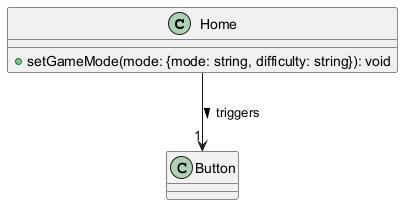

The diagram above was rendered by PlantUML. Its source (embedded in the PNG):
@startuml
class Home {
    +setGameMode(mode: {mode: string, difficulty: string}): void
}

Home --> "1" Button : triggers >
@enduml